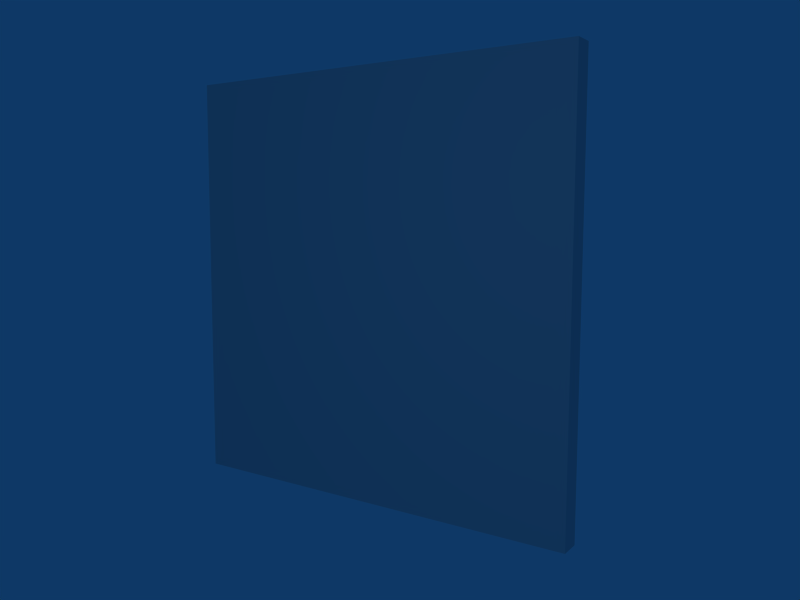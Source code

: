 # Source: oficina_pared1.blend  (saved by Blender 2.45.0; exported with 4.5.12 LTS)
import bpy
from mathutils import Matrix  # noqa: F401  (used for matrix-valued properties, if any)

bpy.ops.wm.read_factory_settings(use_empty=True)
scene = bpy.context.scene
scene.name = 'Scene'

# ---- collections
col_collection_1 = bpy.data.collections.new('Collection 1'); scene.collection.children.link(col_collection_1)

# ---- materials (node trees are filled in below, after node groups)
mat_material = bpy.data.materials.new('Material')
mat_material.alpha_threshold = 0.0
mat_material.roughness = 0.5
mat_material.line_color = (0.0, 0.0, 0.0, 1.0)

# ---- material node trees

# ---- world
world_world = bpy.data.worlds.new('World'); scene.world = world_world
world_world.color = (0.05656, 0.2208, 0.4)
world_world.use_sun_shadow = False
world_world.sun_shadow_jitter_overblur = 0.0
world_world.cycles.sampling_method = 'MANUAL'
world_world.cycles.sample_map_resolution = 256

# ---- cameras
cam_camera = bpy.data.cameras.new('Camera')
cam_camera.passepartout_alpha = 0.2
cam_camera.clip_end = 100.0
cam_camera.lens = 35.0
cam_camera.ortho_scale = 7.314
cam_camera.show_passepartout = False
cam_camera.show_safe_areas = True
cam_camera.dof.focus_distance = 0.0
cam_camera.dof.aperture_fstop = 128.0

# ---- lights
light_spot = bpy.data.lights.new('Spot', 'POINT')
light_spot.transmission_factor = 0.0
light_spot.cutoff_distance = 30.0
light_spot.energy = 100.0
light_spot.shadow_buffer_clip_start = 1.001
light_spot.shadow_soft_size = 1.0
light_spot.shadow_maximum_resolution = 0.006
light_spot.use_absolute_resolution = True
light_spot.cycles.use_multiple_importance_sampling = False

# ---- meshes
me_cube = bpy.data.meshes.new('Cube')
me_cube.from_pydata([(4.0, 0.2, -1.0), (4.0, -0.2, -1.0), (-4.0, -0.2, -1.0), (-4.0, 0.2, -1.0), (4.0, 0.2, 7.0), (4.0, -0.2, 7.0), (-4.0, -0.2, 7.0), (-4.0, 0.2, 7.0)], [], [(0, 1, 2, 3), (4, 7, 6, 5), (0, 4, 5, 1), (1, 5, 6, 2), (2, 6, 7, 3), (4, 0, 3, 7)])
me_cube.materials.append(mat_material)
me_cube.use_remesh_preserve_volume = False
me_cube.use_remesh_preserve_attributes = False
me_cube.use_mirror_vertex_groups = False
me_cube.update()

# ---- objects
ob_cube = bpy.data.objects.new('Cube', me_cube)
ob_lamp = bpy.data.objects.new('Lamp', light_spot)
ob_camera = bpy.data.objects.new('Camera', cam_camera)

# ---- transforms, parenting, visibility, modifiers, constraints
ob_cube.location = (0.0, 0.0, 1.0)
ob_cube.lock_rotations_4d = False
ob_cube.empty_display_type = 'ARROWS'
ob_cube.color = (0.0, 0.0, 0.0, 1.0)
ob_cube.lineart.crease_threshold = 0.0
ob_lamp.location = (4.076, -8.995, 5.904)
ob_lamp.rotation_euler = (0.6503, 0.05522, 1.866)
ob_lamp.lock_rotations_4d = False
ob_lamp.empty_display_type = 'ARROWS'
ob_lamp.color = (0.0, 0.0, 0.0, 0.0)
ob_lamp.lineart.crease_threshold = 0.0
ob_camera.location = (8.481, -11.51, 5.344)
ob_camera.rotation_euler = (1.463, -0.002858, 0.5962)
ob_camera.lock_rotations_4d = False
ob_camera.empty_display_type = 'ARROWS'
ob_camera.color = (0.0, 0.0, 0.0, 0.0)
ob_camera.display_type = 'WIRE'
ob_camera.lineart.crease_threshold = 0.0

# ---- collection membership
col_collection_1.objects.link(ob_cube)
col_collection_1.objects.link(ob_lamp)
col_collection_1.objects.link(ob_camera)

# ---- scene / render settings (as saved in the file)
scene.camera = ob_camera
scene.frame_start = 1; scene.frame_end = 250; scene.frame_set(1)
scene.render.engine = 'BLENDER_EEVEE_NEXT'
scene.render.image_settings.file_format = 'JPEG'
scene.render.image_settings.color_mode = 'RGB'
scene.render.image_settings.compression = 90
scene.render.resolution_x = 800
scene.render.resolution_y = 600
scene.render.pixel_aspect_x = 100.0
scene.render.pixel_aspect_y = 100.0
scene.render.fps = 25
scene.render.dither_intensity = 0.0
scene.render.use_compositing = False
scene.render.use_sequencer = False
scene.render.bake_margin = 2
scene.render.bake_bias = 0.0
scene.render.use_stamp_time = False
scene.render.use_stamp_date = False
scene.render.use_stamp_frame = False
scene.render.use_stamp_camera = False
scene.render.use_stamp_scene = False
scene.render.use_stamp_filename = False
scene.render.use_stamp_render_time = False
scene.render.stamp_font_size = 0
scene.cycles.use_denoising = False
scene.cycles.samples = 10
scene.cycles.sampling_pattern = 'TABULATED_SOBOL'
scene.cycles.light_sampling_threshold = 0.0
scene.cycles.use_adaptive_sampling = False
scene.cycles.use_light_tree = False
scene.cycles.blur_glossy = 0.0
scene.cycles.volume_bounces = 1
scene.cycles.pixel_filter_type = 'GAUSSIAN'
scene.cycles.sample_clamp_indirect = 0.0
scene.view_settings.view_transform = 'Raw'
bpy.context.view_layer.update()
